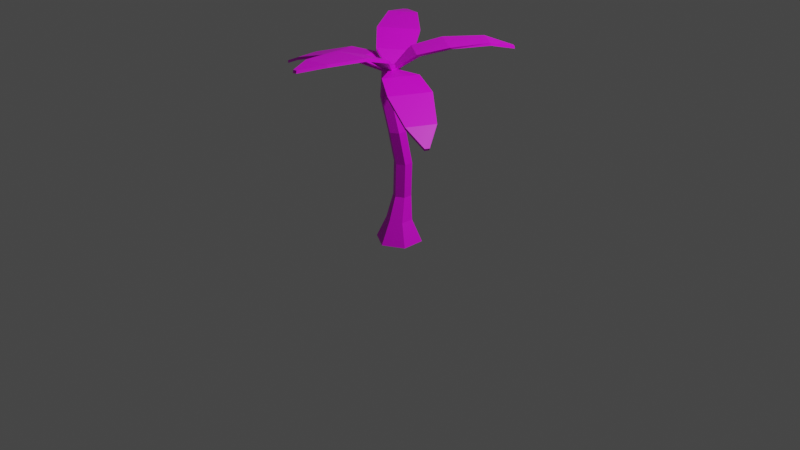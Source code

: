 # Source: Tree_palm_small.blend  (saved by Blender 2.90.8; exported with 4.5.12 LTS)
import bpy
from mathutils import Matrix  # noqa: F401  (used for matrix-valued properties, if any)

bpy.ops.wm.read_factory_settings(use_empty=True)
scene = bpy.context.scene
scene.name = 'Scene'

# ---- collections
col_collection = bpy.data.collections.new('Collection'); scene.collection.children.link(col_collection)

# ---- images (referenced by path relative to the original .blend; pixels are not part of the script)
import os
ASSET_DIR = os.environ.get("B2B_ASSET_DIR", "")  # directory of the original .blend (textures are referenced by path, not embedded)
HERE = os.path.dirname(os.path.abspath(__file__))  # packed textures are extracted next to this script under _unpacked/

def load_image(name, relpath, width, height, colorspace="sRGB"):
    """Load a texture the original file referenced (path relative to the .blend, or extracted next to this script)."""
    p = next((c for c in (os.path.join(HERE, relpath), os.path.join(ASSET_DIR, relpath)) if relpath and os.path.exists(c)), "")
    if p:
        img = bpy.data.images.load(p, check_existing=True)
        img.name = name
    else:  # same state as the original file: an image datablock whose file is absent (Cycles renders it pink)
        img = bpy.data.images.new(name, width, height)
        img.source = "FILE"
        img.filepath = "//" + (relpath or name)
    img.colorspace_settings.name = colorspace
    return img
img_texture_nature_png = load_image('Texture_Nature.png', 'Texture_Nature.png', 1024, 1024, 'sRGB')

# ---- materials (node trees are filled in below, after node groups)
mat_texture_tree_palm = bpy.data.materials.new('Texture_Tree_Palm')
mat_texture_tree_palm.use_transparent_shadow = False

# ---- material node trees
mat_texture_tree_palm.use_nodes = True; mat_texture_tree_palm.node_tree.nodes.clear()
_N = mat_texture_tree_palm.node_tree.nodes; _L = mat_texture_tree_palm.node_tree.links
n0 = _N.new('ShaderNodeBsdfPrincipled'); n0.name = 'Principled BSDF'; n0.location = (10, 300)
n0.distribution = 'GGX'
n0.subsurface_method = 'BURLEY'
n0.inputs[3].default_value = 1.45
n0.inputs[27].default_value = (0.0, 0.0, 0.0, 1.0)
n0.inputs[28].default_value = 1.0
n1 = _N.new('ShaderNodeOutputMaterial'); n1.name = 'Material Output'; n1.location = (300, 300)
n2 = _N.new('ShaderNodeTexImage'); n2.name = 'Image Texture'; n2.location = (-376, 275)
n2.image = img_texture_nature_png
_L.new(n0.outputs[0], n1.inputs[0])
_L.new(n2.outputs[0], n0.inputs[0])
n1.is_active_output = True

# ---- world
world_world = bpy.data.worlds.new('World'); scene.world = world_world
world_world.use_nodes = True; world_world.node_tree.nodes.clear()
_N = world_world.node_tree.nodes; _L = world_world.node_tree.links
n0 = _N.new('ShaderNodeOutputWorld'); n0.name = 'World Output'; n0.location = (300, 300)
n1 = _N.new('ShaderNodeBackground'); n1.name = 'Background'; n1.location = (10, 300)
n1.inputs[0].default_value = (0.05088, 0.05088, 0.05088, 1.0)
_L.new(n1.outputs[0], n0.inputs[0])
n0.is_active_output = True
world_world.color = (0.05088, 0.05088, 0.05088)
world_world.use_sun_shadow = False
world_world.sun_shadow_jitter_overblur = 0.0

# ---- cameras
cam_camera = bpy.data.cameras.new('Camera')
cam_camera.clip_end = 100.0
cam_camera.ortho_scale = 7.314

# ---- lights
light_light = bpy.data.lights.new('Light', 'POINT')
light_light.transmission_factor = 0.0
light_light.energy = 1000.0
light_light.shadow_soft_size = 0.1
light_light.shadow_maximum_resolution = 0.006
light_light.use_absolute_resolution = True

# ---- meshes
me_cylinder_053 = bpy.data.meshes.new('Cylinder.053')
me_cylinder_053.from_pydata([(-1.03e-06, 0.2398, -0.2191), (-1.03e-06, 0.1349, 0.01183), (0.2077, 0.1199, -0.2191), (0.1169, 0.06747, 0.01183), (0.2077, -0.1199, -0.2191), (0.1169, -0.06747, 0.01183), (-1.051e-06, -0.2398, -0.2191), (-1.041e-06, -0.1349, 0.01183), (-0.2077, -0.1199, -0.2191), (-0.1169, -0.06747, 0.01183), (-0.2077, 0.1199, -0.2191), (-0.1169, 0.06747, 0.01183), (-0.01617, 0.1513, 0.2515), (0.06545, 0.1042, 0.2515), (0.06545, 0.009988, 0.2515), (-0.01617, -0.03713, 0.2515), (-0.09778, 0.009988, 0.2515), (-0.09778, 0.1042, 0.2515), (0.0002357, 0.1467, 0.6124), (0.08185, 0.09956, 0.6124), (0.08185, 0.005322, 0.6124), (0.0002357, -0.0418, 0.6124), (-0.08138, 0.005322, 0.6124), (-0.08138, 0.09956, 0.6124), (-0.02177, 0.08516, 0.9566), (0.05984, 0.03804, 0.9566), (0.05984, -0.05619, 0.9566), (-0.02177, -0.1033, 0.9566), (-0.1034, -0.05619, 0.9566), (-0.1034, 0.03804, 0.9566), (-0.0984, 0.05832, 1.279), (-0.01678, 0.0112, 1.279), (-0.01678, -0.08304, 1.279), (-0.0984, -0.1302, 1.279), (-0.18, -0.08304, 1.279), (-0.18, 0.0112, 1.279), (-0.064, 0.05191, 1.602), (0.01761, 0.004791, 1.602), (0.01761, -0.08945, 1.602), (-0.064, -0.1366, 1.602), (-0.1456, -0.08945, 1.602), (-0.1456, 0.004791, 1.602), (-0.064, -0.04233, 1.619), (-0.1103, -0.08388, 1.544), (-0.1203, -0.03988, 1.541), (-1.255, -0.3564, 1.424), (-1.265, -0.3115, 1.421), (-1.011, -0.4186, 1.527), (-0.6186, -0.386, 1.64), (-0.3171, -0.2841, 1.648), (-0.3973, 0.06905, 1.625), (-0.7128, 0.02867, 1.613), (-1.076, -0.1319, 1.509), (-0.3219, -0.2825, 1.676), (-0.1121, -0.08269, 1.56), (-0.1221, -0.03868, 1.557), (-1.081, -0.1303, 1.536), (-1.27, -0.3099, 1.448), (-1.26, -0.3548, 1.451), (-1.016, -0.417, 1.555), (-0.6234, -0.3844, 1.667), (-0.4021, 0.07065, 1.652), (-0.7176, 0.03028, 1.64), (-0.07607, -0.006886, 1.564), (-0.01148, -0.05305, 1.567), (0.6074, 0.9387, 1.733), (0.645, 0.9118, 1.735), (0.3516, 0.8019, 1.799), (0.06635, 0.5144, 1.783), (-0.08332, 0.2439, 1.721), (0.2097, 0.06998, 1.74), (0.4134, 0.2917, 1.81), (0.5913, 0.6306, 1.811), (-0.08786, 0.2404, 1.748), (-0.08152, -0.01167, 1.59), (-0.01693, -0.05784, 1.594), (0.5868, 0.6271, 1.838), (0.6404, 0.9083, 1.762), (0.6029, 0.9352, 1.76), (0.3471, 0.7984, 1.826), (0.06181, 0.5109, 1.81), (0.2073, 0.02947, 1.763), (0.4084, 0.2632, 1.828), (-0.1015, -0.03244, 1.538), (-0.0633, 0.0006944, 1.536), (-0.8297, 0.8387, 1.818), (-0.7947, 0.8689, 1.816), (-0.7381, 0.5457, 1.871), (-0.5329, 0.202, 1.818), (-0.3411, 0.0171, 1.686), (-0.06598, 0.2538, 1.673), (-0.2098, 0.48, 1.804), (-0.5147, 0.7379, 1.861), (-0.3337, 0.01059, 1.712), (-0.09765, -0.03606, 1.551), (-0.05946, -0.002932, 1.549), (-0.5073, 0.7314, 1.888), (-0.7873, 0.8624, 1.843), (-0.8223, 0.8322, 1.844), (-0.7306, 0.5392, 1.898), (-0.5254, 0.1955, 1.845), (-0.05856, 0.2473, 1.699), (-0.2024, 0.4735, 1.83), (-0.02176, -0.05337, 1.537), (-0.09677, -0.05388, 1.533), (-0.05178, -1.194, 1.8), (-0.0979, -1.194, 1.798), (0.06895, -0.9407, 1.825), (0.1337, -0.5291, 1.806), (0.1081, -0.2323, 1.715), (-0.2542, -0.2348, 1.694), (-0.2917, -0.532, 1.781), (-0.2252, -0.9427, 1.808), (0.1057, -0.2233, 1.742), (-0.02414, -0.04279, 1.563), (-0.09915, -0.0433, 1.559), (-0.2277, -0.9337, 1.834), (-0.1003, -1.185, 1.824), (-0.0542, -1.185, 1.827), (0.06654, -0.9317, 1.852), (0.1313, -0.5201, 1.833), (-0.2566, -0.2258, 1.72), (-0.2941, -0.523, 1.808), (-7.048e-05, -0.04442, 1.584), (-0.02764, -0.09781, 1.584), (0.9579, -0.5385, 1.192), (0.9367, -0.5796, 1.191), (0.8592, -0.3507, 1.344), (0.5907, -0.1419, 1.523), (0.3054, -0.03162, 1.591), (0.1388, -0.3544, 1.586), (0.3951, -0.5209, 1.518), (0.7239, -0.6128, 1.34), (0.3185, -0.03893, 1.615), (0.007094, -0.0484, 1.598), (-0.02047, -0.1018, 1.597), (0.7371, -0.6201, 1.365), (0.9499, -0.5869, 1.216), (0.9711, -0.5458, 1.217), (0.8724, -0.3581, 1.368), (0.6039, -0.1492, 1.548), (0.1519, -0.3617, 1.611), (0.4083, -0.5282, 1.543)], [], [(0, 1, 3, 2), (2, 3, 5, 4), (4, 5, 7, 6), (6, 7, 9, 8), (9, 7, 15, 16), (8, 9, 11, 10), (10, 11, 1, 0), (5, 3, 13, 14), (11, 9, 16, 17), (3, 1, 12, 13), (7, 5, 14, 15), (1, 11, 17, 12), (17, 23, 18, 12), (15, 21, 22, 16), (13, 19, 20, 14), (18, 24, 25, 19), (16, 22, 23, 17), (14, 20, 21, 15), (21, 27, 28, 22), (19, 25, 26, 20), (24, 30, 31, 25), (22, 28, 29, 23), (20, 26, 27, 21), (23, 29, 24, 18), (25, 31, 32, 26), (30, 36, 37, 31), (28, 34, 35, 29), (26, 32, 33, 27), (29, 35, 30, 24), (27, 33, 34, 28), (34, 40, 41, 35), (32, 38, 39, 33), (35, 41, 36, 30), (33, 39, 40, 34), (31, 37, 38, 32), (36, 41, 42), (40, 39, 42), (38, 37, 42), (41, 40, 42), (39, 38, 42), (37, 36, 42), (47, 45, 46, 52), (43, 49, 50, 44), (49, 48, 51, 50), (51, 48, 47, 52), (59, 56, 57, 58), (54, 55, 61, 53), (53, 61, 62, 60), (62, 56, 59, 60), (47, 48, 60, 59), (52, 46, 57, 56), (51, 52, 56, 62), (48, 49, 53, 60), (46, 45, 58, 57), (49, 43, 54, 53), (44, 50, 61, 55), (45, 47, 59, 58), (50, 51, 62, 61), (67, 65, 66, 72), (63, 69, 70, 64), (69, 68, 71, 70), (71, 68, 67, 72), (79, 76, 77, 78), (74, 75, 81, 73), (73, 81, 82, 80), (82, 76, 79, 80), (67, 68, 80, 79), (72, 66, 77, 76), (71, 72, 76, 82), (68, 69, 73, 80), (66, 65, 78, 77), (69, 63, 74, 73), (64, 70, 81, 75), (65, 67, 79, 78), (70, 71, 82, 81), (87, 85, 86, 92), (83, 89, 90, 84), (89, 88, 91, 90), (91, 88, 87, 92), (99, 96, 97, 98), (94, 95, 101, 93), (93, 101, 102, 100), (102, 96, 99, 100), (87, 88, 100, 99), (92, 86, 97, 96), (91, 92, 96, 102), (88, 89, 93, 100), (86, 85, 98, 97), (89, 83, 94, 93), (84, 90, 101, 95), (85, 87, 99, 98), (90, 91, 102, 101), (107, 105, 106, 112), (103, 109, 110, 104), (109, 108, 111, 110), (111, 108, 107, 112), (119, 116, 117, 118), (114, 115, 121, 113), (113, 121, 122, 120), (122, 116, 119, 120), (107, 108, 120, 119), (112, 106, 117, 116), (111, 112, 116, 122), (108, 109, 113, 120), (106, 105, 118, 117), (109, 103, 114, 113), (104, 110, 121, 115), (105, 107, 119, 118), (110, 111, 122, 121), (127, 125, 126, 132), (123, 129, 130, 124), (129, 128, 131, 130), (131, 128, 127, 132), (139, 136, 137, 138), (134, 135, 141, 133), (133, 141, 142, 140), (142, 136, 139, 140), (127, 128, 140, 139), (132, 126, 137, 136), (131, 132, 136, 142), (128, 129, 133, 140), (126, 125, 138, 137), (129, 123, 134, 133), (124, 130, 141, 135), (125, 127, 139, 138), (130, 131, 142, 141), (12, 18, 19, 13)])
_uv = me_cylinder_053.uv_layers.new(name='UVMap')
_uv.uv.foreach_set('vector', [0.3018, 0.9639, 0.3662, 0.9346, 0.3818, 0.9531, 0.3301, 0.9922, 0.2959, 0.7979, 0.3584, 0.834, 0.3486, 0.8506, 0.2754, 0.8291, 0.2754, 0.8291, 0.3486, 0.8506, 0.3438, 0.8721, 0.2656, 0.8633, 0.2656, 0.8633, 0.3438, 0.8721, 0.3467, 0.8926, 0.2686, 0.8984, 0.3467, 0.8926, 0.3438, 0.8721, 0.3916, 0.874, 0.3936, 0.8906, 0.2686, 0.8984, 0.3467, 0.8926, 0.3545, 0.9141, 0.2793, 0.9326, 0.2793, 0.9326, 0.3545, 0.9141, 0.3662, 0.9346, 0.3018, 0.9639, 0.3486, 0.8506, 0.3584, 0.834, 0.3975, 0.8447, 0.3926, 0.8584, 0.3545, 0.9141, 0.3467, 0.8926, 0.3936, 0.8906, 0.4004, 0.9072, 0.3818, 0.9531, 0.3662, 0.9346, 0.4072, 0.9219, 0.4141, 0.9375, 0.3438, 0.8721, 0.3486, 0.8506, 0.3926, 0.8584, 0.3916, 0.874, 0.3662, 0.9346, 0.3545, 0.9141, 0.4004, 0.9072, 0.4072, 0.9219, 0.4004, 0.9072, 0.4961, 0.9023, 0.498, 0.917, 0.4072, 0.9219, 0.3916, 0.874, 0.4893, 0.8721, 0.4932, 0.8877, 0.3936, 0.8906, 0.3975, 0.8447, 0.4844, 0.8428, 0.4873, 0.8564, 0.3926, 0.8584, 0.498, 0.917, 0.5791, 0.9102, 0.582, 0.9238, 0.5, 0.9297, 0.3936, 0.8906, 0.4932, 0.8877, 0.4961, 0.9023, 0.4004, 0.9072, 0.3926, 0.8584, 0.4873, 0.8564, 0.4893, 0.8721, 0.3916, 0.874, 0.4893, 0.8721, 0.5811, 0.8691, 0.585, 0.8828, 0.4932, 0.8877, 0.4844, 0.8428, 0.5684, 0.8428, 0.5742, 0.8555, 0.4873, 0.8564, 0.5791, 0.9102, 0.6562, 0.9033, 0.6611, 0.916, 0.582, 0.9238, 0.4932, 0.8877, 0.585, 0.8828, 0.583, 0.8975, 0.4961, 0.9023, 0.4873, 0.8564, 0.5742, 0.8555, 0.5811, 0.8691, 0.4893, 0.8721, 0.4961, 0.9023, 0.583, 0.8975, 0.5791, 0.9102, 0.498, 0.917, 0.5684, 0.8428, 0.6494, 0.8457, 0.6514, 0.8584, 0.5742, 0.8555, 0.6562, 0.9033, 0.7119, 0.8896, 0.7266, 0.8926, 0.6611, 0.916, 0.585, 0.8828, 0.6533, 0.8809, 0.6543, 0.8906, 0.583, 0.8975, 0.5742, 0.8555, 0.6514, 0.8584, 0.6523, 0.8701, 0.5811, 0.8691, 0.583, 0.8975, 0.6543, 0.8906, 0.6562, 0.9033, 0.5791, 0.9102, 0.5811, 0.8691, 0.6523, 0.8701, 0.6533, 0.8809, 0.585, 0.8828, 0.6533, 0.8809, 0.7012, 0.8789, 0.7051, 0.8838, 0.6543, 0.8906, 0.6514, 0.8584, 0.707, 0.8662, 0.7021, 0.873, 0.6523, 0.8701, 0.6543, 0.8906, 0.7051, 0.8838, 0.7119, 0.8896, 0.6562, 0.9033, 0.6523, 0.8701, 0.7021, 0.873, 0.7012, 0.8789, 0.6533, 0.8809, 0.6494, 0.8457, 0.7217, 0.8613, 0.707, 0.8662, 0.6514, 0.8584, 0.7119, 0.8896, 0.7051, 0.8838, 0.7178, 0.877, 0.7012, 0.8789, 0.7021, 0.873, 0.7178, 0.877, 0.707, 0.8662, 0.7217, 0.8613, 0.7178, 0.877, 0.7051, 0.8838, 0.7012, 0.8789, 0.7178, 0.877, 0.7021, 0.873, 0.707, 0.8662, 0.7178, 0.877, 0.7266, 0.8926, 0.7119, 0.8896, 0.7178, 0.877, 0.917, 0.75, 0.833, 0.7695, 0.8232, 0.7588, 0.8408, 0.6924, 0.8604, 0.4248, 0.9531, 0.5225, 0.8486, 0.5225, 0.8457, 0.4277, 0.9531, 0.5225, 0.9795, 0.6367, 0.8486, 0.5957, 0.8486, 0.5225, 0.8486, 0.5957, 0.9795, 0.6367, 0.917, 0.75, 0.8408, 0.6924, 0.7549, 0.6719, 0.833, 0.6865, 0.8174, 0.749, 0.8066, 0.7451, 0.8232, 0.4209, 0.8389, 0.4287, 0.8398, 0.5244, 0.7588, 0.4834, 0.7588, 0.4834, 0.8398, 0.5244, 0.8398, 0.5908, 0.7373, 0.5557, 0.8398, 0.5908, 0.833, 0.6865, 0.7549, 0.6719, 0.7373, 0.5557, 0.7451, 0.6777, 0.7256, 0.5518, 0.7373, 0.5557, 0.7549, 0.6719, 0.8408, 0.6924, 0.8232, 0.7588, 0.8174, 0.749, 0.833, 0.6865, 0.8486, 0.5957, 0.8408, 0.6924, 0.833, 0.6865, 0.8398, 0.5908, 0.7256, 0.5518, 0.752, 0.4736, 0.7588, 0.4834, 0.7373, 0.5557, 0.8232, 0.7588, 0.8047, 0.7578, 0.8066, 0.7451, 0.8174, 0.749, 0.752, 0.4736, 0.8193, 0.4141, 0.8232, 0.4209, 0.7588, 0.4834, 0.8457, 0.4277, 0.8486, 0.5225, 0.8398, 0.5244, 0.8389, 0.4287, 0.8047, 0.7578, 0.7451, 0.6777, 0.7549, 0.6719, 0.8066, 0.7451, 0.8486, 0.5225, 0.8486, 0.5957, 0.8398, 0.5908, 0.8398, 0.5244, 0.2422, 0.667, 0.1846, 0.7598, 0.1748, 0.7549, 0.167, 0.6592, 0.126, 0.3408, 0.2031, 0.4082, 0.1309, 0.4678, 0.1055, 0.3584, 0.2031, 0.4082, 0.2451, 0.5107, 0.1475, 0.5518, 0.1309, 0.4678, 0.1475, 0.5518, 0.2451, 0.5107, 0.2422, 0.667, 0.167, 0.6592, 0.09766, 0.6934, 0.1592, 0.6562, 0.165, 0.7441, 0.1562, 0.752, 0.07422, 0.3701, 0.09961, 0.3662, 0.1191, 0.4688, 0.0498, 0.4785, 0.0498, 0.4785, 0.1191, 0.4688, 0.1406, 0.5479, 0.05078, 0.5771, 0.1406, 0.5479, 0.1592, 0.6562, 0.09766, 0.6934, 0.05078, 0.5771, 0.09277, 0.7041, 0.04199, 0.582, 0.05078, 0.5771, 0.09766, 0.6934, 0.167, 0.6592, 0.1748, 0.7549, 0.165, 0.7441, 0.1592, 0.6562, 0.1475, 0.5518, 0.167, 0.6592, 0.1592, 0.6562, 0.1406, 0.5479, 0.04199, 0.582, 0.04199, 0.4727, 0.0498, 0.4785, 0.05078, 0.5771, 0.1748, 0.7549, 0.1572, 0.7656, 0.1562, 0.752, 0.165, 0.7441, 0.04199, 0.4727, 0.06738, 0.3613, 0.07422, 0.3701, 0.0498, 0.4785, 0.1055, 0.3584, 0.1309, 0.4678, 0.1191, 0.4688, 0.09961, 0.3662, 0.1572, 0.7656, 0.09277, 0.7041, 0.09766, 0.6934, 0.1562, 0.752, 0.1309, 0.4678, 0.1475, 0.5518, 0.1406, 0.5479, 0.1191, 0.4688, 0.7461, 0.415, 0.6807, 0.5049, 0.6709, 0.5, 0.6729, 0.4033, 0.6504, 0.1055, 0.7412, 0.1465, 0.6582, 0.2148, 0.6406, 0.1191, 0.7412, 0.1465, 0.7803, 0.2578, 0.667, 0.2959, 0.6582, 0.2148, 0.667, 0.2959, 0.7803, 0.2578, 0.7461, 0.415, 0.6729, 0.4033, 0.6016, 0.4346, 0.668, 0.4023, 0.6641, 0.4902, 0.6543, 0.4961, 0.6221, 0.1191, 0.6367, 0.123, 0.6523, 0.2207, 0.5752, 0.2275, 0.5752, 0.2275, 0.6523, 0.2207, 0.6611, 0.2998, 0.5703, 0.3252, 0.6611, 0.2998, 0.668, 0.4023, 0.6016, 0.4346, 0.5703, 0.3252, 0.5957, 0.4443, 0.5635, 0.3271, 0.5703, 0.3252, 0.6016, 0.4346, 0.6729, 0.4033, 0.6709, 0.5, 0.6641, 0.4902, 0.668, 0.4023, 0.667, 0.2959, 0.6729, 0.4033, 0.668, 0.4023, 0.6611, 0.2998, 0.5635, 0.3271, 0.5674, 0.2217, 0.5752, 0.2275, 0.5703, 0.3252, 0.6709, 0.5, 0.6553, 0.5117, 0.6543, 0.4961, 0.6641, 0.4902, 0.5674, 0.2217, 0.6191, 0.1143, 0.6221, 0.1191, 0.5752, 0.2275, 0.6406, 0.1191, 0.6582, 0.2148, 0.6523, 0.2207, 0.6367, 0.123, 0.6553, 0.5117, 0.5957, 0.4443, 0.6016, 0.4346, 0.6543, 0.4961, 0.6582, 0.2148, 0.667, 0.2959, 0.6611, 0.2998, 0.6523, 0.2207, 0.4004, 0.4375, 0.3389, 0.5137, 0.3291, 0.5078, 0.332, 0.4238, 0.3096, 0.1094, 0.3926, 0.167, 0.3066, 0.2314, 0.2891, 0.127, 0.3926, 0.167, 0.4316, 0.2744, 0.3184, 0.3115, 0.3066, 0.2314, 0.3184, 0.3115, 0.4316, 0.2744, 0.4004, 0.4375, 0.332, 0.4238, 0.2607, 0.4609, 0.3232, 0.4219, 0.3203, 0.499, 0.3115, 0.5068, 0.2568, 0.1406, 0.2822, 0.1348, 0.3008, 0.2363, 0.2266, 0.2471, 0.2266, 0.2471, 0.3008, 0.2363, 0.3135, 0.3145, 0.2236, 0.3428, 0.3135, 0.3145, 0.3232, 0.4219, 0.2607, 0.4609, 0.2236, 0.3428, 0.2529, 0.4717, 0.2139, 0.3457, 0.2236, 0.3428, 0.2607, 0.4609, 0.332, 0.4238, 0.3291, 0.5078, 0.3203, 0.499, 0.3232, 0.4219, 0.3184, 0.3115, 0.332, 0.4238, 0.3232, 0.4219, 0.3135, 0.3145, 0.2139, 0.3457, 0.2197, 0.2432, 0.2266, 0.2471, 0.2236, 0.3428, 0.3291, 0.5078, 0.3135, 0.5195, 0.3115, 0.5068, 0.3203, 0.499, 0.2197, 0.2432, 0.251, 0.1318, 0.2568, 0.1406, 0.2266, 0.2471, 0.2891, 0.127, 0.3066, 0.2314, 0.3008, 0.2363, 0.2822, 0.1348, 0.3135, 0.5195, 0.2529, 0.4717, 0.2607, 0.4609, 0.3115, 0.5068, 0.3066, 0.2314, 0.3184, 0.3115, 0.3135, 0.3145, 0.3008, 0.2363, 0.5674, 0.75, 0.4854, 0.7705, 0.4736, 0.7588, 0.4932, 0.6914, 0.5176, 0.4336, 0.6064, 0.5273, 0.502, 0.5283, 0.498, 0.4395, 0.6064, 0.5273, 0.6328, 0.6465, 0.501, 0.6006, 0.502, 0.5283, 0.501, 0.6006, 0.6328, 0.6465, 0.5674, 0.75, 0.4932, 0.6914, 0.4082, 0.6738, 0.4844, 0.6865, 0.4678, 0.7471, 0.457, 0.7451, 0.4756, 0.4238, 0.4941, 0.4385, 0.4941, 0.5283, 0.4102, 0.4863, 0.4102, 0.4863, 0.4941, 0.5283, 0.4951, 0.5986, 0.3896, 0.5625, 0.4951, 0.5986, 0.4844, 0.6865, 0.4082, 0.6738, 0.3896, 0.5625, 0.3994, 0.6787, 0.3789, 0.5586, 0.3896, 0.5625, 0.4082, 0.6738, 0.4932, 0.6914, 0.4736, 0.7588, 0.4678, 0.7471, 0.4844, 0.6865, 0.501, 0.6006, 0.4932, 0.6914, 0.4844, 0.6865, 0.4951, 0.5986, 0.3789, 0.5586, 0.4033, 0.4766, 0.4102, 0.4863, 0.3896, 0.5625, 0.4736, 0.7588, 0.4541, 0.7559, 0.457, 0.7451, 0.4678, 0.7471, 0.4033, 0.4766, 0.4717, 0.417, 0.4756, 0.4238, 0.4102, 0.4863, 0.498, 0.4395, 0.502, 0.5283, 0.4941, 0.5283, 0.4941, 0.4385, 0.4541, 0.7559, 0.3994, 0.6787, 0.4082, 0.6738, 0.457, 0.7451, 0.502, 0.5283, 0.501, 0.6006, 0.4951, 0.5986, 0.4941, 0.5283, 0.4072, 0.9219, 0.498, 0.917, 0.5, 0.9297, 0.4141, 0.9375])
_uv.active_render = True
_uv = me_cylinder_053.uv_layers.new(name='UVMap.001')
_uv.uv.foreach_set('vector', [0.3018, 0.9639, 0.3662, 0.9346, 0.3818, 0.9531, 0.3301, 0.9922, 0.2959, 0.7979, 0.3584, 0.834, 0.3486, 0.8506, 0.2754, 0.8291, 0.2754, 0.8291, 0.3486, 0.8506, 0.3438, 0.8721, 0.2656, 0.8633, 0.2656, 0.8633, 0.3438, 0.8721, 0.3467, 0.8926, 0.2686, 0.8984, 0.3467, 0.8926, 0.3438, 0.8721, 0.3916, 0.874, 0.3936, 0.8906, 0.2686, 0.8984, 0.3467, 0.8926, 0.3545, 0.9141, 0.2793, 0.9326, 0.2793, 0.9326, 0.3545, 0.9141, 0.3662, 0.9346, 0.3018, 0.9639, 0.3486, 0.8506, 0.3584, 0.834, 0.3975, 0.8447, 0.3926, 0.8584, 0.3545, 0.9141, 0.3467, 0.8926, 0.3936, 0.8906, 0.4004, 0.9072, 0.3818, 0.9531, 0.3662, 0.9346, 0.4072, 0.9219, 0.4141, 0.9375, 0.3438, 0.8721, 0.3486, 0.8506, 0.3926, 0.8584, 0.3916, 0.874, 0.3662, 0.9346, 0.3545, 0.9141, 0.4004, 0.9072, 0.4072, 0.9219, 0.4004, 0.9072, 0.4961, 0.9023, 0.498, 0.917, 0.4072, 0.9219, 0.3916, 0.874, 0.4893, 0.8721, 0.4932, 0.8877, 0.3936, 0.8906, 0.3975, 0.8447, 0.4844, 0.8428, 0.4873, 0.8564, 0.3926, 0.8584, 0.498, 0.917, 0.5791, 0.9102, 0.582, 0.9238, 0.5, 0.9297, 0.3936, 0.8906, 0.4932, 0.8877, 0.4961, 0.9023, 0.4004, 0.9072, 0.3926, 0.8584, 0.4873, 0.8564, 0.4893, 0.8721, 0.3916, 0.874, 0.4893, 0.8721, 0.5811, 0.8691, 0.585, 0.8828, 0.4932, 0.8877, 0.4844, 0.8428, 0.5684, 0.8428, 0.5742, 0.8555, 0.4873, 0.8564, 0.5791, 0.9102, 0.6562, 0.9033, 0.6611, 0.916, 0.582, 0.9238, 0.4932, 0.8877, 0.585, 0.8828, 0.583, 0.8975, 0.4961, 0.9023, 0.4873, 0.8564, 0.5742, 0.8555, 0.5811, 0.8691, 0.4893, 0.8721, 0.4961, 0.9023, 0.583, 0.8975, 0.5791, 0.9102, 0.498, 0.917, 0.5684, 0.8428, 0.6494, 0.8457, 0.6514, 0.8584, 0.5742, 0.8555, 0.6562, 0.9033, 0.7119, 0.8896, 0.7266, 0.8926, 0.6611, 0.916, 0.585, 0.8828, 0.6533, 0.8809, 0.6543, 0.8906, 0.583, 0.8975, 0.5742, 0.8555, 0.6514, 0.8584, 0.6523, 0.8701, 0.5811, 0.8691, 0.583, 0.8975, 0.6543, 0.8906, 0.6562, 0.9033, 0.5791, 0.9102, 0.5811, 0.8691, 0.6523, 0.8701, 0.6533, 0.8809, 0.585, 0.8828, 0.6533, 0.8809, 0.7012, 0.8789, 0.7051, 0.8838, 0.6543, 0.8906, 0.6514, 0.8584, 0.707, 0.8662, 0.7021, 0.873, 0.6523, 0.8701, 0.6543, 0.8906, 0.7051, 0.8838, 0.7119, 0.8896, 0.6562, 0.9033, 0.6523, 0.8701, 0.7021, 0.873, 0.7012, 0.8789, 0.6533, 0.8809, 0.6494, 0.8457, 0.7217, 0.8613, 0.707, 0.8662, 0.6514, 0.8584, 0.7119, 0.8896, 0.7051, 0.8838, 0.7178, 0.877, 0.7012, 0.8789, 0.7021, 0.873, 0.7178, 0.877, 0.707, 0.8662, 0.7217, 0.8613, 0.7178, 0.877, 0.7051, 0.8838, 0.7012, 0.8789, 0.7178, 0.877, 0.7021, 0.873, 0.707, 0.8662, 0.7178, 0.877, 0.7266, 0.8926, 0.7119, 0.8896, 0.7178, 0.877, 0.917, 0.75, 0.833, 0.7695, 0.8232, 0.7588, 0.8408, 0.6924, 0.8604, 0.4248, 0.9531, 0.5225, 0.8486, 0.5225, 0.8457, 0.4277, 0.9531, 0.5225, 0.9795, 0.6367, 0.8486, 0.5957, 0.8486, 0.5225, 0.8486, 0.5957, 0.9795, 0.6367, 0.917, 0.75, 0.8408, 0.6924, 0.7549, 0.6719, 0.833, 0.6865, 0.8174, 0.749, 0.8066, 0.7451, 0.8232, 0.4209, 0.8389, 0.4287, 0.8398, 0.5244, 0.7588, 0.4834, 0.7588, 0.4834, 0.8398, 0.5244, 0.8398, 0.5908, 0.7373, 0.5557, 0.8398, 0.5908, 0.833, 0.6865, 0.7549, 0.6719, 0.7373, 0.5557, 0.7451, 0.6777, 0.7256, 0.5518, 0.7373, 0.5557, 0.7549, 0.6719, 0.8408, 0.6924, 0.8232, 0.7588, 0.8174, 0.749, 0.833, 0.6865, 0.8486, 0.5957, 0.8408, 0.6924, 0.833, 0.6865, 0.8398, 0.5908, 0.7256, 0.5518, 0.752, 0.4736, 0.7588, 0.4834, 0.7373, 0.5557, 0.8232, 0.7588, 0.8047, 0.7578, 0.8066, 0.7451, 0.8174, 0.749, 0.752, 0.4736, 0.8193, 0.4141, 0.8232, 0.4209, 0.7588, 0.4834, 0.8457, 0.4277, 0.8486, 0.5225, 0.8398, 0.5244, 0.8389, 0.4287, 0.8047, 0.7578, 0.7451, 0.6777, 0.7549, 0.6719, 0.8066, 0.7451, 0.8486, 0.5225, 0.8486, 0.5957, 0.8398, 0.5908, 0.8398, 0.5244, 0.2422, 0.667, 0.1846, 0.7598, 0.1748, 0.7549, 0.167, 0.6592, 0.126, 0.3408, 0.2031, 0.4082, 0.1309, 0.4678, 0.1055, 0.3584, 0.2031, 0.4082, 0.2451, 0.5107, 0.1475, 0.5518, 0.1309, 0.4678, 0.1475, 0.5518, 0.2451, 0.5107, 0.2422, 0.667, 0.167, 0.6592, 0.09766, 0.6934, 0.1592, 0.6562, 0.165, 0.7441, 0.1562, 0.752, 0.07422, 0.3701, 0.09961, 0.3662, 0.1191, 0.4688, 0.0498, 0.4785, 0.0498, 0.4785, 0.1191, 0.4688, 0.1406, 0.5479, 0.05078, 0.5771, 0.1406, 0.5479, 0.1592, 0.6562, 0.09766, 0.6934, 0.05078, 0.5771, 0.09277, 0.7041, 0.04199, 0.582, 0.05078, 0.5771, 0.09766, 0.6934, 0.167, 0.6592, 0.1748, 0.7549, 0.165, 0.7441, 0.1592, 0.6562, 0.1475, 0.5518, 0.167, 0.6592, 0.1592, 0.6562, 0.1406, 0.5479, 0.04199, 0.582, 0.04199, 0.4727, 0.0498, 0.4785, 0.05078, 0.5771, 0.1748, 0.7549, 0.1572, 0.7656, 0.1562, 0.752, 0.165, 0.7441, 0.04199, 0.4727, 0.06738, 0.3613, 0.07422, 0.3701, 0.0498, 0.4785, 0.1055, 0.3584, 0.1309, 0.4678, 0.1191, 0.4688, 0.09961, 0.3662, 0.1572, 0.7656, 0.09277, 0.7041, 0.09766, 0.6934, 0.1562, 0.752, 0.1309, 0.4678, 0.1475, 0.5518, 0.1406, 0.5479, 0.1191, 0.4688, 0.7461, 0.415, 0.6807, 0.5049, 0.6709, 0.5, 0.6729, 0.4033, 0.6504, 0.1055, 0.7412, 0.1465, 0.6582, 0.2148, 0.6406, 0.1191, 0.7412, 0.1465, 0.7803, 0.2578, 0.667, 0.2959, 0.6582, 0.2148, 0.667, 0.2959, 0.7803, 0.2578, 0.7461, 0.415, 0.6729, 0.4033, 0.6016, 0.4346, 0.668, 0.4023, 0.6641, 0.4902, 0.6543, 0.4961, 0.6221, 0.1191, 0.6367, 0.123, 0.6523, 0.2207, 0.5752, 0.2275, 0.5752, 0.2275, 0.6523, 0.2207, 0.6611, 0.2998, 0.5703, 0.3252, 0.6611, 0.2998, 0.668, 0.4023, 0.6016, 0.4346, 0.5703, 0.3252, 0.5957, 0.4443, 0.5635, 0.3271, 0.5703, 0.3252, 0.6016, 0.4346, 0.6729, 0.4033, 0.6709, 0.5, 0.6641, 0.4902, 0.668, 0.4023, 0.667, 0.2959, 0.6729, 0.4033, 0.668, 0.4023, 0.6611, 0.2998, 0.5635, 0.3271, 0.5674, 0.2217, 0.5752, 0.2275, 0.5703, 0.3252, 0.6709, 0.5, 0.6553, 0.5117, 0.6543, 0.4961, 0.6641, 0.4902, 0.5674, 0.2217, 0.6191, 0.1143, 0.6221, 0.1191, 0.5752, 0.2275, 0.6406, 0.1191, 0.6582, 0.2148, 0.6523, 0.2207, 0.6367, 0.123, 0.6553, 0.5117, 0.5957, 0.4443, 0.6016, 0.4346, 0.6543, 0.4961, 0.6582, 0.2148, 0.667, 0.2959, 0.6611, 0.2998, 0.6523, 0.2207, 0.4004, 0.4375, 0.3389, 0.5137, 0.3291, 0.5078, 0.332, 0.4238, 0.3096, 0.1094, 0.3926, 0.167, 0.3066, 0.2314, 0.2891, 0.127, 0.3926, 0.167, 0.4316, 0.2744, 0.3184, 0.3115, 0.3066, 0.2314, 0.3184, 0.3115, 0.4316, 0.2744, 0.4004, 0.4375, 0.332, 0.4238, 0.2607, 0.4609, 0.3232, 0.4219, 0.3203, 0.499, 0.3115, 0.5068, 0.2568, 0.1406, 0.2822, 0.1348, 0.3008, 0.2363, 0.2266, 0.2471, 0.2266, 0.2471, 0.3008, 0.2363, 0.3135, 0.3145, 0.2236, 0.3428, 0.3135, 0.3145, 0.3232, 0.4219, 0.2607, 0.4609, 0.2236, 0.3428, 0.2529, 0.4717, 0.2139, 0.3457, 0.2236, 0.3428, 0.2607, 0.4609, 0.332, 0.4238, 0.3291, 0.5078, 0.3203, 0.499, 0.3232, 0.4219, 0.3184, 0.3115, 0.332, 0.4238, 0.3232, 0.4219, 0.3135, 0.3145, 0.2139, 0.3457, 0.2197, 0.2432, 0.2266, 0.2471, 0.2236, 0.3428, 0.3291, 0.5078, 0.3135, 0.5195, 0.3115, 0.5068, 0.3203, 0.499, 0.2197, 0.2432, 0.251, 0.1318, 0.2568, 0.1406, 0.2266, 0.2471, 0.2891, 0.127, 0.3066, 0.2314, 0.3008, 0.2363, 0.2822, 0.1348, 0.3135, 0.5195, 0.2529, 0.4717, 0.2607, 0.4609, 0.3115, 0.5068, 0.3066, 0.2314, 0.3184, 0.3115, 0.3135, 0.3145, 0.3008, 0.2363, 0.5674, 0.75, 0.4854, 0.7705, 0.4736, 0.7588, 0.4932, 0.6914, 0.5176, 0.4336, 0.6064, 0.5273, 0.502, 0.5283, 0.498, 0.4395, 0.6064, 0.5273, 0.6328, 0.6465, 0.501, 0.6006, 0.502, 0.5283, 0.501, 0.6006, 0.6328, 0.6465, 0.5674, 0.75, 0.4932, 0.6914, 0.4082, 0.6738, 0.4844, 0.6865, 0.4678, 0.7471, 0.457, 0.7451, 0.4756, 0.4238, 0.4941, 0.4385, 0.4941, 0.5283, 0.4102, 0.4863, 0.4102, 0.4863, 0.4941, 0.5283, 0.4951, 0.5986, 0.3896, 0.5625, 0.4951, 0.5986, 0.4844, 0.6865, 0.4082, 0.6738, 0.3896, 0.5625, 0.3994, 0.6787, 0.3789, 0.5586, 0.3896, 0.5625, 0.4082, 0.6738, 0.4932, 0.6914, 0.4736, 0.7588, 0.4678, 0.7471, 0.4844, 0.6865, 0.501, 0.6006, 0.4932, 0.6914, 0.4844, 0.6865, 0.4951, 0.5986, 0.3789, 0.5586, 0.4033, 0.4766, 0.4102, 0.4863, 0.3896, 0.5625, 0.4736, 0.7588, 0.4541, 0.7559, 0.457, 0.7451, 0.4678, 0.7471, 0.4033, 0.4766, 0.4717, 0.417, 0.4756, 0.4238, 0.4102, 0.4863, 0.498, 0.4395, 0.502, 0.5283, 0.4941, 0.5283, 0.4941, 0.4385, 0.4541, 0.7559, 0.3994, 0.6787, 0.4082, 0.6738, 0.457, 0.7451, 0.502, 0.5283, 0.501, 0.6006, 0.4951, 0.5986, 0.4941, 0.5283, 0.4072, 0.9219, 0.498, 0.917, 0.5, 0.9297, 0.4141, 0.9375])
me_cylinder_053.materials.append(mat_texture_tree_palm)
me_cylinder_053.use_remesh_fix_poles = True
me_cylinder_053.use_remesh_preserve_attributes = False
me_cylinder_053.use_mirror_vertex_groups = False
me_cylinder_053.update()

# ---- objects
ob_light = bpy.data.objects.new('Light', light_light)
ob_camera = bpy.data.objects.new('Camera', cam_camera)
ob_tree_palm_small = bpy.data.objects.new('Tree_Palm_Small', me_cylinder_053)

# ---- transforms, parenting, visibility, modifiers, constraints
ob_light.location = (4.076, 1.005, 5.904)
ob_light.rotation_euler = (0.6503, 0.05522, 1.866)
ob_light.lock_rotations_4d = False
ob_light.empty_display_type = 'ARROWS'
ob_light.color = (0.0, 0.0, 0.0, 0.0)
ob_light.lineart.crease_threshold = 0.0
ob_camera.location = (7.359, -6.926, 4.958)
ob_camera.rotation_euler = (1.109, 0.0, 0.8149)
ob_camera.lock_rotations_4d = False
ob_camera.empty_display_type = 'ARROWS'
ob_camera.color = (0.0, 0.0, 0.0, 0.0)
ob_camera.display_type = 'WIRE'
ob_camera.lineart.crease_threshold = 0.0
ob_tree_palm_small.location = (0.0, 0.0, 0.0)
ob_tree_palm_small.lineart.crease_threshold = 0.0

# ---- collection membership
col_collection.objects.link(ob_light)
col_collection.objects.link(ob_camera)
col_collection.objects.link(ob_tree_palm_small)

# ---- scene / render settings (as saved in the file)
scene.camera = ob_camera
scene.frame_start = 1; scene.frame_end = 250; scene.frame_set(1)
scene.render.engine = 'BLENDER_EEVEE_NEXT'
scene.cycles.use_denoising = False
scene.cycles.samples = 128
scene.cycles.sampling_pattern = 'TABULATED_SOBOL'
scene.cycles.use_adaptive_sampling = False
scene.cycles.use_light_tree = False
scene.view_settings.view_transform = 'Filmic'
bpy.context.view_layer.update()
